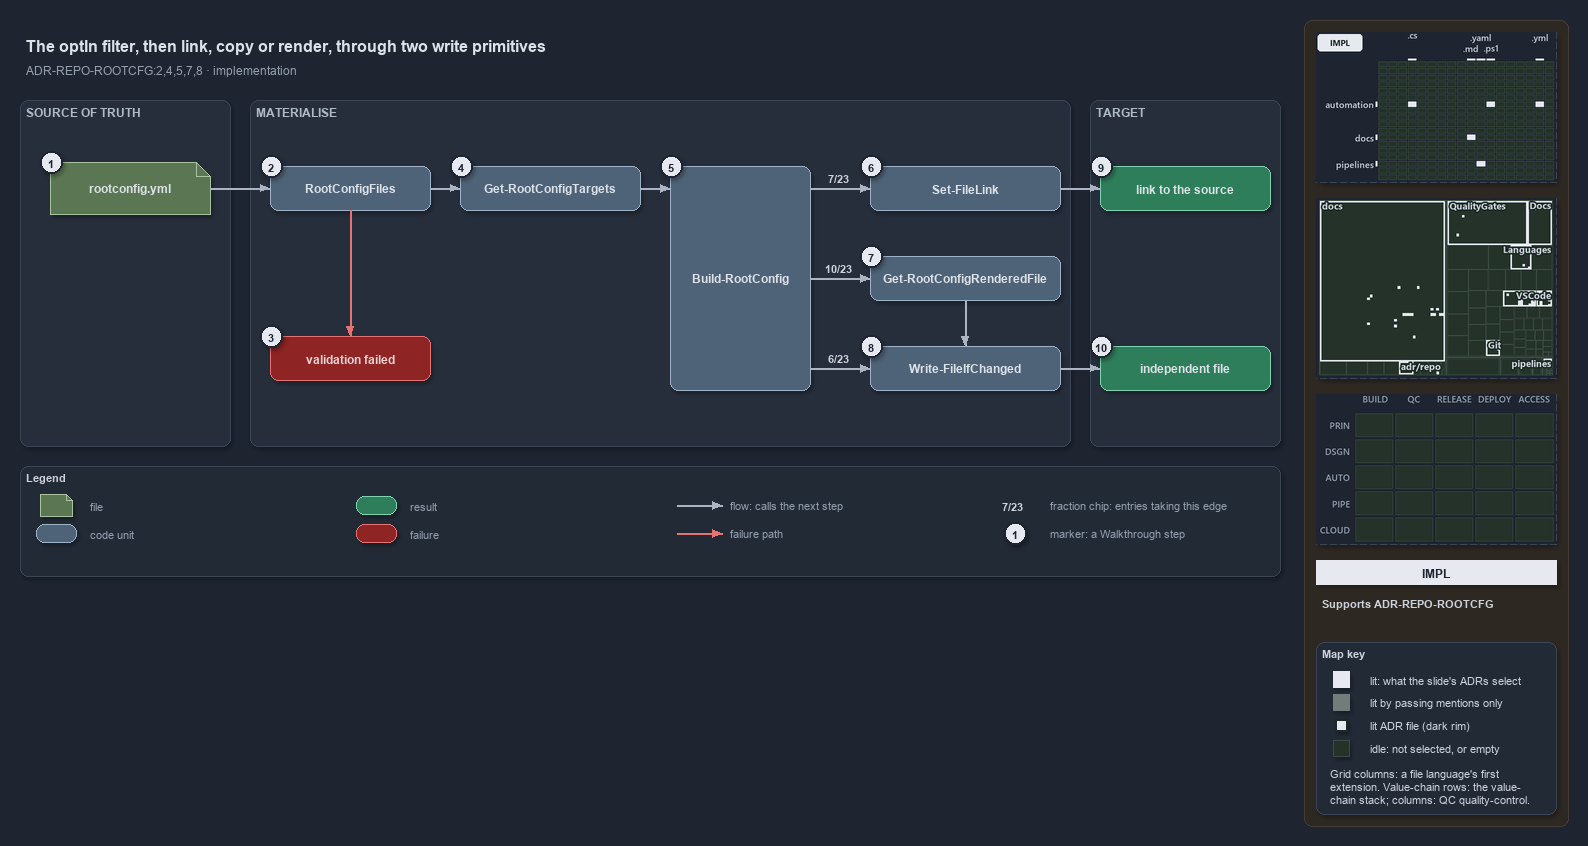

The diagram above was exported from draw.io. Its source (the exported page's mxGraphModel, read from the mxfile embedded in the PNG):
<mxGraphModel dx="1024" dy="768" grid="0" gridSize="10" guides="1" tooltips="1" connect="1" arrows="1" fold="1" page="1" pageScale="1" pageWidth="1572" pageHeight="640" background="#1E2430" math="0" shadow="1">
  <root>
    <mxCell id="0" />
    <mxCell id="1" parent="0" />
    <mxCell id="sidebar-bg" value="" style="rounded=1;arcSize=2;html=1;fillColor=#2E2823;strokeColor=#453C33;shadow=0;" vertex="1" parent="1">
      <mxGeometry x="1304" y="4" width="264" height="806" as="geometry" />
    </mxCell>
    <mxCell id="title" value="The optIn filter, then link, copy or render, through two write primitives" style="text;html=1;align=left;verticalAlign=middle;fontSize=16;fontStyle=1;fontColor=#DDE2E9;" vertex="1" parent="1">
      <mxGeometry x="20" y="14" width="1260" height="30" as="geometry" />
    </mxCell>
    <mxCell id="subtitle" value="ADR-REPO-ROOTCFG:2,4,5,7,8 &amp;#183; implementation" style="text;html=1;align=left;verticalAlign=middle;fontSize=12;fontColor=#949FAE;" vertex="1" parent="1">
      <mxGeometry x="20" y="44" width="1240" height="20" as="geometry" />
    </mxCell>
    <mxCell id="band-source" value="SOURCE OF TRUTH" style="rounded=1;html=1;arcSize=3;fillColor=#262E3B;strokeColor=#3A4555;verticalAlign=top;align=left;spacingLeft=8;fontStyle=1;fontSize=12;fontColor=#B0BAC7;" vertex="1" parent="1">
      <mxGeometry x="20" y="84" width="210" height="346" as="geometry" />
    </mxCell>
    <mxCell id="band-write" value="MATERIALISE" style="rounded=1;html=1;arcSize=3;fillColor=#262E3B;strokeColor=#3A4555;verticalAlign=top;align=left;spacingLeft=8;fontStyle=1;fontSize=12;fontColor=#B0BAC7;" vertex="1" parent="1">
      <mxGeometry x="250" y="84" width="820" height="346" as="geometry" />
    </mxCell>
    <mxCell id="band-target" value="TARGET" style="rounded=1;html=1;arcSize=3;fillColor=#262E3B;strokeColor=#3A4555;verticalAlign=top;align=left;spacingLeft=8;fontStyle=1;fontSize=12;fontColor=#B0BAC7;" vertex="1" parent="1">
      <mxGeometry x="1090" y="84" width="190" height="346" as="geometry" />
    </mxCell>
    <mxCell id="f-registry" value="&lt;b&gt;rootconfig.yml&lt;/b&gt;" style="shape=note;size=14;whiteSpace=wrap;html=1;fillColor=#5B7653;strokeColor=#A9C29F;fontColor=#DDE2E9;fontSize=12;" vertex="1" parent="1">
      <mxGeometry x="50" y="146" width="160" height="52" as="geometry" />
    </mxCell>
    <mxCell id="c-type" value="&lt;b&gt;RootConfigFiles&lt;/b&gt;" style="rounded=1;whiteSpace=wrap;html=1;arcSize=20;fillColor=#4E6378;strokeColor=#9FB3C8;fontColor=#DDE2E9;fontSize=12;" vertex="1" parent="1">
      <mxGeometry x="270" y="150" width="160" height="44" as="geometry" />
    </mxCell>
    <mxCell id="x-type" value="&lt;b&gt;validation failed&lt;/b&gt;" style="rounded=1;whiteSpace=wrap;html=1;arcSize=20;fillColor=#8E2424;strokeColor=#E57373;fontColor=#EFD4D4;fontSize=12;" vertex="1" parent="1">
      <mxGeometry x="270" y="320" width="160" height="44" as="geometry" />
    </mxCell>
    <mxCell id="c-targets" value="&lt;b&gt;Get-RootConfigTargets&lt;/b&gt;" style="rounded=1;whiteSpace=wrap;html=1;arcSize=20;fillColor=#4E6378;strokeColor=#9FB3C8;fontColor=#DDE2E9;fontSize=12;" vertex="1" parent="1">
      <mxGeometry x="460" y="150" width="180" height="44" as="geometry" />
    </mxCell>
    <mxCell id="c-build" value="&lt;b&gt;Build-RootConfig&lt;/b&gt;" style="rounded=1;whiteSpace=wrap;html=1;arcSize=20;fillColor=#4E6378;strokeColor=#9FB3C8;fontColor=#DDE2E9;fontSize=12;" vertex="1" parent="1">
      <mxGeometry x="670" y="150" width="140" height="224" as="geometry" />
    </mxCell>
    <mxCell id="c-link" value="&lt;b&gt;Set-FileLink&lt;/b&gt;" style="rounded=1;whiteSpace=wrap;html=1;arcSize=20;fillColor=#4E6378;strokeColor=#9FB3C8;fontColor=#DDE2E9;fontSize=12;" vertex="1" parent="1">
      <mxGeometry x="870" y="150" width="190" height="44" as="geometry" />
    </mxCell>
    <mxCell id="c-render" value="&lt;b&gt;Get-RootConfigRenderedFile&lt;/b&gt;" style="rounded=1;whiteSpace=wrap;html=1;arcSize=20;fillColor=#4E6378;strokeColor=#9FB3C8;fontColor=#DDE2E9;fontSize=12;" vertex="1" parent="1">
      <mxGeometry x="870" y="240" width="190" height="44" as="geometry" />
    </mxCell>
    <mxCell id="c-write" value="&lt;b&gt;Write-FileIfChanged&lt;/b&gt;" style="rounded=1;whiteSpace=wrap;html=1;arcSize=20;fillColor=#4E6378;strokeColor=#9FB3C8;fontColor=#DDE2E9;fontSize=12;" vertex="1" parent="1">
      <mxGeometry x="870" y="330" width="190" height="44" as="geometry" />
    </mxCell>
    <mxCell id="r-link" value="&lt;b&gt;link to the source&lt;/b&gt;" style="rounded=1;whiteSpace=wrap;html=1;arcSize=20;fillColor=#2E7D5B;strokeColor=#7FD3AE;fontColor=#DDE2E9;fontSize=12;" vertex="1" parent="1">
      <mxGeometry x="1100" y="150" width="170" height="44" as="geometry" />
    </mxCell>
    <mxCell id="r-file" value="&lt;b&gt;independent file&lt;/b&gt;" style="rounded=1;whiteSpace=wrap;html=1;arcSize=20;fillColor=#2E7D5B;strokeColor=#7FD3AE;fontColor=#DDE2E9;fontSize=12;" vertex="1" parent="1">
      <mxGeometry x="1100" y="330" width="170" height="44" as="geometry" />
    </mxCell>
    <mxCell id="port-build-l" value="" style="text;html=1;strokeColor=none;fillColor=none;" vertex="1" parent="1">
      <mxGeometry x="670" y="172" width="1" height="1" as="geometry" />
    </mxCell>
    <mxCell id="port-build-r1" value="" style="text;html=1;strokeColor=none;fillColor=none;" vertex="1" parent="1">
      <mxGeometry x="810" y="172" width="1" height="1" as="geometry" />
    </mxCell>
    <mxCell id="port-build-r2" value="" style="text;html=1;strokeColor=none;fillColor=none;" vertex="1" parent="1">
      <mxGeometry x="810" y="262" width="1" height="1" as="geometry" />
    </mxCell>
    <mxCell id="port-build-r3" value="" style="text;html=1;strokeColor=none;fillColor=none;" vertex="1" parent="1">
      <mxGeometry x="810" y="352" width="1" height="1" as="geometry" />
    </mxCell>
    <mxCell id="e-registry-type" value="" style="edgeStyle=orthogonalEdgeStyle;rounded=1;html=1;fontSize=10;fontColor=#CDD3DC;endArrow=block;strokeColor=#AAB4C3;shadow=0;" edge="1" parent="1" source="f-registry" target="c-type">
      <mxGeometry relative="1" as="geometry" />
    </mxCell>
    <mxCell id="e-type-fail" value="" style="edgeStyle=orthogonalEdgeStyle;rounded=1;html=1;endArrow=block;strokeColor=#E57373;shadow=0;fontColor=#CDD3DC;" edge="1" parent="1" source="c-type" target="x-type">
      <mxGeometry relative="1" as="geometry" />
    </mxCell>
    <mxCell id="e-type-targets" value="" style="edgeStyle=orthogonalEdgeStyle;rounded=1;html=1;fontSize=10;fontColor=#CDD3DC;endArrow=block;strokeColor=#AAB4C3;shadow=0;" edge="1" parent="1" source="c-type" target="c-targets">
      <mxGeometry relative="1" as="geometry" />
    </mxCell>
    <mxCell id="e-targets-build" value="" style="edgeStyle=orthogonalEdgeStyle;rounded=1;html=1;fontSize=10;fontColor=#CDD3DC;endArrow=block;strokeColor=#AAB4C3;shadow=0;" edge="1" parent="1" source="c-targets" target="port-build-l">
      <mxGeometry relative="1" as="geometry" />
    </mxCell>
    <mxCell id="e-build-link" value="" style="edgeStyle=orthogonalEdgeStyle;rounded=1;html=1;fontSize=10;fontColor=#CDD3DC;endArrow=block;strokeColor=#AAB4C3;shadow=0;" edge="1" parent="1" source="port-build-r1" target="c-link">
      <mxGeometry relative="1" as="geometry" />
    </mxCell>
    <mxCell id="e-build-render" value="" style="edgeStyle=orthogonalEdgeStyle;rounded=1;html=1;fontSize=10;fontColor=#CDD3DC;endArrow=block;strokeColor=#AAB4C3;shadow=0;" edge="1" parent="1" source="port-build-r2" target="c-render">
      <mxGeometry relative="1" as="geometry" />
    </mxCell>
    <mxCell id="e-build-write" value="" style="edgeStyle=orthogonalEdgeStyle;rounded=1;html=1;fontSize=10;fontColor=#CDD3DC;endArrow=block;strokeColor=#AAB4C3;shadow=0;" edge="1" parent="1" source="port-build-r3" target="c-write">
      <mxGeometry relative="1" as="geometry" />
    </mxCell>
    <mxCell id="e-render-write" value="" style="edgeStyle=orthogonalEdgeStyle;rounded=1;html=1;fontSize=10;fontColor=#CDD3DC;endArrow=block;strokeColor=#AAB4C3;shadow=0;" edge="1" parent="1" source="c-render" target="c-write">
      <mxGeometry relative="1" as="geometry" />
    </mxCell>
    <mxCell id="e-link-result" value="" style="edgeStyle=orthogonalEdgeStyle;rounded=1;html=1;fontSize=10;fontColor=#CDD3DC;endArrow=block;strokeColor=#AAB4C3;shadow=0;" edge="1" parent="1" source="c-link" target="r-link">
      <mxGeometry relative="1" as="geometry" />
    </mxCell>
    <mxCell id="e-write-result" value="" style="edgeStyle=orthogonalEdgeStyle;rounded=1;html=1;fontSize=10;fontColor=#CDD3DC;endArrow=block;strokeColor=#AAB4C3;shadow=0;" edge="1" parent="1" source="c-write" target="r-file">
      <mxGeometry relative="1" as="geometry" />
    </mxCell>
    <mxCell id="frac-link" value="&lt;b&gt;7/23&lt;/b&gt;" style="text;html=1;align=center;verticalAlign=middle;fontSize=11;fontColor=#CDD3DC;fillColor=#1E2430;strokeColor=none;" vertex="1" parent="1">
      <mxGeometry x="818" y="152" width="40" height="18" as="geometry" />
    </mxCell>
    <mxCell id="frac-render" value="&lt;b&gt;10/23&lt;/b&gt;" style="text;html=1;align=center;verticalAlign=middle;fontSize=11;fontColor=#CDD3DC;fillColor=#1E2430;strokeColor=none;" vertex="1" parent="1">
      <mxGeometry x="818" y="242" width="40" height="18" as="geometry" />
    </mxCell>
    <mxCell id="frac-write" value="&lt;b&gt;6/23&lt;/b&gt;" style="text;html=1;align=center;verticalAlign=middle;fontSize=11;fontColor=#CDD3DC;fillColor=#1E2430;strokeColor=none;" vertex="1" parent="1">
      <mxGeometry x="818" y="332" width="40" height="18" as="geometry" />
    </mxCell>
    <mxCell id="mark-1" value="1" style="ellipse;html=1;fillColor=#E6EAF0;strokeColor=#1E2430;strokeWidth=2;fontColor=#1E2430;fontStyle=1;fontSize=11;" vertex="1" parent="1">
      <mxGeometry x="40" y="135" width="22" height="22" as="geometry" />
    </mxCell>
    <mxCell id="mark-2" value="2" style="ellipse;html=1;fillColor=#E6EAF0;strokeColor=#1E2430;strokeWidth=2;fontColor=#1E2430;fontStyle=1;fontSize=11;" vertex="1" parent="1">
      <mxGeometry x="260" y="139" width="22" height="22" as="geometry" />
    </mxCell>
    <mxCell id="mark-3" value="3" style="ellipse;html=1;fillColor=#E6EAF0;strokeColor=#1E2430;strokeWidth=2;fontColor=#1E2430;fontStyle=1;fontSize=11;" vertex="1" parent="1">
      <mxGeometry x="260" y="309" width="22" height="22" as="geometry" />
    </mxCell>
    <mxCell id="mark-4" value="4" style="ellipse;html=1;fillColor=#E6EAF0;strokeColor=#1E2430;strokeWidth=2;fontColor=#1E2430;fontStyle=1;fontSize=11;" vertex="1" parent="1">
      <mxGeometry x="450" y="139" width="22" height="22" as="geometry" />
    </mxCell>
    <mxCell id="mark-5" value="5" style="ellipse;html=1;fillColor=#E6EAF0;strokeColor=#1E2430;strokeWidth=2;fontColor=#1E2430;fontStyle=1;fontSize=11;" vertex="1" parent="1">
      <mxGeometry x="660" y="139" width="22" height="22" as="geometry" />
    </mxCell>
    <mxCell id="mark-6" value="6" style="ellipse;html=1;fillColor=#E6EAF0;strokeColor=#1E2430;strokeWidth=2;fontColor=#1E2430;fontStyle=1;fontSize=11;" vertex="1" parent="1">
      <mxGeometry x="860" y="139" width="22" height="22" as="geometry" />
    </mxCell>
    <mxCell id="mark-7" value="7" style="ellipse;html=1;fillColor=#E6EAF0;strokeColor=#1E2430;strokeWidth=2;fontColor=#1E2430;fontStyle=1;fontSize=11;" vertex="1" parent="1">
      <mxGeometry x="860" y="229" width="22" height="22" as="geometry" />
    </mxCell>
    <mxCell id="mark-8" value="8" style="ellipse;html=1;fillColor=#E6EAF0;strokeColor=#1E2430;strokeWidth=2;fontColor=#1E2430;fontStyle=1;fontSize=11;" vertex="1" parent="1">
      <mxGeometry x="860" y="319" width="22" height="22" as="geometry" />
    </mxCell>
    <mxCell id="mark-9" value="9" style="ellipse;html=1;fillColor=#E6EAF0;strokeColor=#1E2430;strokeWidth=2;fontColor=#1E2430;fontStyle=1;fontSize=11;" vertex="1" parent="1">
      <mxGeometry x="1090" y="139" width="22" height="22" as="geometry" />
    </mxCell>
    <mxCell id="mark-10" value="10" style="ellipse;html=1;fillColor=#E6EAF0;strokeColor=#1E2430;strokeWidth=2;fontColor=#1E2430;fontStyle=1;fontSize=11;" vertex="1" parent="1">
      <mxGeometry x="1090" y="319" width="22" height="22" as="geometry" />
    </mxCell>
    <mxCell id="legend" value="&lt;b&gt;Legend&lt;/b&gt;" style="rounded=1;whiteSpace=wrap;html=1;arcSize=6;fillColor=#222A36;strokeColor=#3A4555;align=left;verticalAlign=top;spacing=8;fontSize=11;fontColor=#CDD3DC;" vertex="1" parent="1">
      <mxGeometry x="20" y="450" width="1260" height="110" as="geometry" />
    </mxCell>
    <mxCell id="lg-0" value="" style="shape=note;size=6;html=1;fillColor=#5B7653;strokeColor=#A9C29F;" vertex="1" parent="1">
      <mxGeometry x="40" y="478" width="32" height="22" as="geometry" />
    </mxCell>
    <mxCell id="lg-0-t" value="file" style="text;html=1;align=left;verticalAlign=middle;fontSize=11;fontColor=#949FAE;" vertex="1" parent="1">
      <mxGeometry x="84" y="479" width="270" height="20" as="geometry" />
    </mxCell>
    <mxCell id="lg-1" value="" style="rounded=1;html=1;arcSize=20;fillColor=#4E6378;strokeColor=#9FB3C8;" vertex="1" parent="1">
      <mxGeometry x="36" y="508" width="40" height="18" as="geometry" />
    </mxCell>
    <mxCell id="lg-1-t" value="code unit" style="text;html=1;align=left;verticalAlign=middle;fontSize=11;fontColor=#949FAE;" vertex="1" parent="1">
      <mxGeometry x="84" y="507" width="270" height="20" as="geometry" />
    </mxCell>
    <mxCell id="lg-2" value="" style="rounded=1;html=1;arcSize=20;fillColor=#2E7D5B;strokeColor=#7FD3AE;" vertex="1" parent="1">
      <mxGeometry x="356" y="480" width="40" height="18" as="geometry" />
    </mxCell>
    <mxCell id="lg-2-t" value="result" style="text;html=1;align=left;verticalAlign=middle;fontSize=11;fontColor=#949FAE;" vertex="1" parent="1">
      <mxGeometry x="404" y="479" width="270" height="20" as="geometry" />
    </mxCell>
    <mxCell id="lg-3" value="" style="rounded=1;html=1;arcSize=20;fillColor=#8E2424;strokeColor=#E57373;" vertex="1" parent="1">
      <mxGeometry x="356" y="508" width="40" height="18" as="geometry" />
    </mxCell>
    <mxCell id="lg-3-t" value="failure" style="text;html=1;align=left;verticalAlign=middle;fontSize=11;fontColor=#949FAE;" vertex="1" parent="1">
      <mxGeometry x="404" y="507" width="270" height="20" as="geometry" />
    </mxCell>
    <mxCell id="lg-4-a" value="" style="text;html=1;strokeColor=none;fillColor=none;" vertex="1" parent="1">
      <mxGeometry x="676" y="489" width="1" height="1" as="geometry" />
    </mxCell>
    <mxCell id="lg-4-b" value="" style="text;html=1;strokeColor=none;fillColor=none;" vertex="1" parent="1">
      <mxGeometry x="722" y="489" width="1" height="1" as="geometry" />
    </mxCell>
    <mxCell id="lg-4-e" value="" style="edgeStyle=orthogonalEdgeStyle;rounded=1;html=1;fontSize=10;fontColor=#CDD3DC;endArrow=block;strokeColor=#AAB4C3;shadow=0;" edge="1" parent="1" source="lg-4-a" target="lg-4-b">
      <mxGeometry relative="1" as="geometry" />
    </mxCell>
    <mxCell id="lg-4-t" value="flow: calls the next step" style="text;html=1;align=left;verticalAlign=middle;fontSize=11;fontColor=#949FAE;" vertex="1" parent="1">
      <mxGeometry x="724" y="479" width="270" height="20" as="geometry" />
    </mxCell>
    <mxCell id="lg-5-a" value="" style="text;html=1;strokeColor=none;fillColor=none;" vertex="1" parent="1">
      <mxGeometry x="676" y="517" width="1" height="1" as="geometry" />
    </mxCell>
    <mxCell id="lg-5-b" value="" style="text;html=1;strokeColor=none;fillColor=none;" vertex="1" parent="1">
      <mxGeometry x="722" y="517" width="1" height="1" as="geometry" />
    </mxCell>
    <mxCell id="lg-5-e" value="" style="edgeStyle=orthogonalEdgeStyle;rounded=1;html=1;endArrow=block;strokeColor=#E57373;shadow=0;fontColor=#CDD3DC;" edge="1" parent="1" source="lg-5-a" target="lg-5-b">
      <mxGeometry relative="1" as="geometry" />
    </mxCell>
    <mxCell id="lg-5-t" value="failure path" style="text;html=1;align=left;verticalAlign=middle;fontSize=11;fontColor=#949FAE;" vertex="1" parent="1">
      <mxGeometry x="724" y="507" width="270" height="20" as="geometry" />
    </mxCell>
    <mxCell id="lg-6" value="&lt;b&gt;7/23&lt;/b&gt;" style="text;html=1;align=center;verticalAlign=middle;fontSize=11;fontColor=#CDD3DC;" vertex="1" parent="1">
      <mxGeometry x="992" y="480" width="40" height="18" as="geometry" />
    </mxCell>
    <mxCell id="lg-6-t" value="fraction chip: entries taking this edge" style="text;html=1;align=left;verticalAlign=middle;fontSize=11;fontColor=#949FAE;" vertex="1" parent="1">
      <mxGeometry x="1044" y="479" width="270" height="20" as="geometry" />
    </mxCell>
    <mxCell id="lg-7" value="1" style="ellipse;html=1;fillColor=#E6EAF0;strokeColor=#1E2430;strokeWidth=2;fontColor=#1E2430;fontStyle=1;fontSize=11;" vertex="1" parent="1">
      <mxGeometry x="1004" y="506" width="22" height="22" as="geometry" />
    </mxCell>
    <mxCell id="lg-7-t" value="marker: a Walkthrough step" style="text;html=1;align=left;verticalAlign=middle;fontSize=11;fontColor=#949FAE;" vertex="1" parent="1">
      <mxGeometry x="1044" y="507" width="270" height="20" as="geometry" />
    </mxCell>
    <mxCell id="minimap-grid" value="" style="shape=image;imageAspect=0;rounded=1;arcSize=4;whiteSpace=wrap;html=1;fillColor=#262E3B;strokeColor=#3A4555;dashed=1;fontColor=#949FAE;fontSize=11;image=data:image/png,(base64 omitted: 10252 chars);" vertex="1" parent="1">
      <mxGeometry x="1316" y="16" width="240" height="150" as="geometry" />
    </mxCell>
    <mxCell id="minimap-tree" value="" style="shape=image;imageAspect=0;rounded=1;arcSize=4;whiteSpace=wrap;html=1;fillColor=#262E3B;strokeColor=#3A4555;dashed=1;fontColor=#949FAE;fontSize=11;image=data:image/png,(base64 omitted: 21980 chars);" vertex="1" parent="1">
      <mxGeometry x="1316" y="182" width="240" height="180" as="geometry" />
    </mxCell>
    <mxCell id="minimap-chain" value="" style="shape=image;imageAspect=0;rounded=1;arcSize=4;whiteSpace=wrap;html=1;fillColor=#262E3B;strokeColor=#3A4555;dashed=1;fontColor=#949FAE;fontSize=11;image=data:image/png,(base64 omitted: 11912 chars);" vertex="1" parent="1">
      <mxGeometry x="1316" y="378" width="240" height="150" as="geometry" />
    </mxCell>
    <mxCell id="lens-badge" value="IMPL" style="rounded=0;whiteSpace=wrap;html=1;align=center;verticalAlign=middle;fontSize=12;fontStyle=1;fontColor=#1E2430;fillColor=#E6EAF0;strokeColor=none;" vertex="1" parent="1">
      <mxGeometry x="1316" y="544" width="240" height="24" as="geometry" />
    </mxCell>
    <mxCell id="supports" value="&lt;b&gt;Supports&lt;/b&gt; ADR-REPO-ROOTCFG" style="text;html=1;whiteSpace=wrap;align=left;verticalAlign=top;fontSize=11;fontColor=#CDD3DC;" vertex="1" parent="1">
      <mxGeometry x="1316" y="576" width="240" height="38" as="geometry" />
    </mxCell>
    <mxCell id="mapkey" value="&lt;b&gt;Map key&lt;/b&gt;" style="rounded=1;arcSize=6;whiteSpace=wrap;html=1;align=left;verticalAlign=top;fontSize=11;fontColor=#CDD3DC;fillColor=#222A36;strokeColor=#3A4555;spacingLeft=8;spacingTop=2;" vertex="1" parent="1">
      <mxGeometry x="1316" y="626" width="240" height="172" as="geometry" />
    </mxCell>
    <mxCell id="mapkey-lit" value="" style="rounded=0;html=1;fillColor=#E6EAF0;strokeColor=#E6EAF0;" vertex="1" parent="1">
      <mxGeometry x="1333.0" y="655.0" width="16" height="16" as="geometry" />
    </mxCell>
    <mxCell id="mapkey-lit-text" value="lit: what the slide's ADRs select" style="text;html=1;align=left;verticalAlign=middle;fontSize=11;fontColor=#CDD3DC;" vertex="1" parent="1">
      <mxGeometry x="1364" y="653" width="184" height="20" as="geometry" />
    </mxCell>
    <mxCell id="mapkey-touched" value="" style="rounded=0;html=1;fillColor=#727C79;strokeColor=#727C79;" vertex="1" parent="1">
      <mxGeometry x="1333.0" y="678.0" width="16" height="16" as="geometry" />
    </mxCell>
    <mxCell id="mapkey-touched-text" value="lit by passing mentions only" style="text;html=1;align=left;verticalAlign=middle;fontSize=11;fontColor=#CDD3DC;" vertex="1" parent="1">
      <mxGeometry x="1364" y="676" width="184" height="20" as="geometry" />
    </mxCell>
    <mxCell id="mapkey-adr" value="" style="rounded=0;html=1;fillColor=#E6EAF0;strokeColor=#1C2A24;strokeWidth=2;" vertex="1" parent="1">
      <mxGeometry x="1335.0" y="703.0" width="12" height="12" as="geometry" />
    </mxCell>
    <mxCell id="mapkey-adr-text" value="lit ADR file (dark rim)" style="text;html=1;align=left;verticalAlign=middle;fontSize=11;fontColor=#CDD3DC;" vertex="1" parent="1">
      <mxGeometry x="1364" y="699" width="184" height="20" as="geometry" />
    </mxCell>
    <mxCell id="mapkey-idle" value="" style="rounded=0;html=1;fillColor=#243229;strokeColor=#3B4D43;" vertex="1" parent="1">
      <mxGeometry x="1333.0" y="724.0" width="16" height="16" as="geometry" />
    </mxCell>
    <mxCell id="mapkey-idle-text" value="idle: not selected, or empty" style="text;html=1;align=left;verticalAlign=middle;fontSize=11;fontColor=#CDD3DC;" vertex="1" parent="1">
      <mxGeometry x="1364" y="722" width="184" height="20" as="geometry" />
    </mxCell>
    <mxCell id="mapkey-codes" value="Grid columns: a file language's first&lt;br&gt;extension. Value-chain rows: the value-&lt;br&gt;chain stack; columns: QC quality-control." style="text;html=1;align=left;verticalAlign=top;whiteSpace=wrap;fontSize=11;fontColor=#CDD3DC;" vertex="1" parent="1">
      <mxGeometry x="1324" y="746" width="224" height="46" as="geometry" />
    </mxCell>
  </root>
</mxGraphModel>